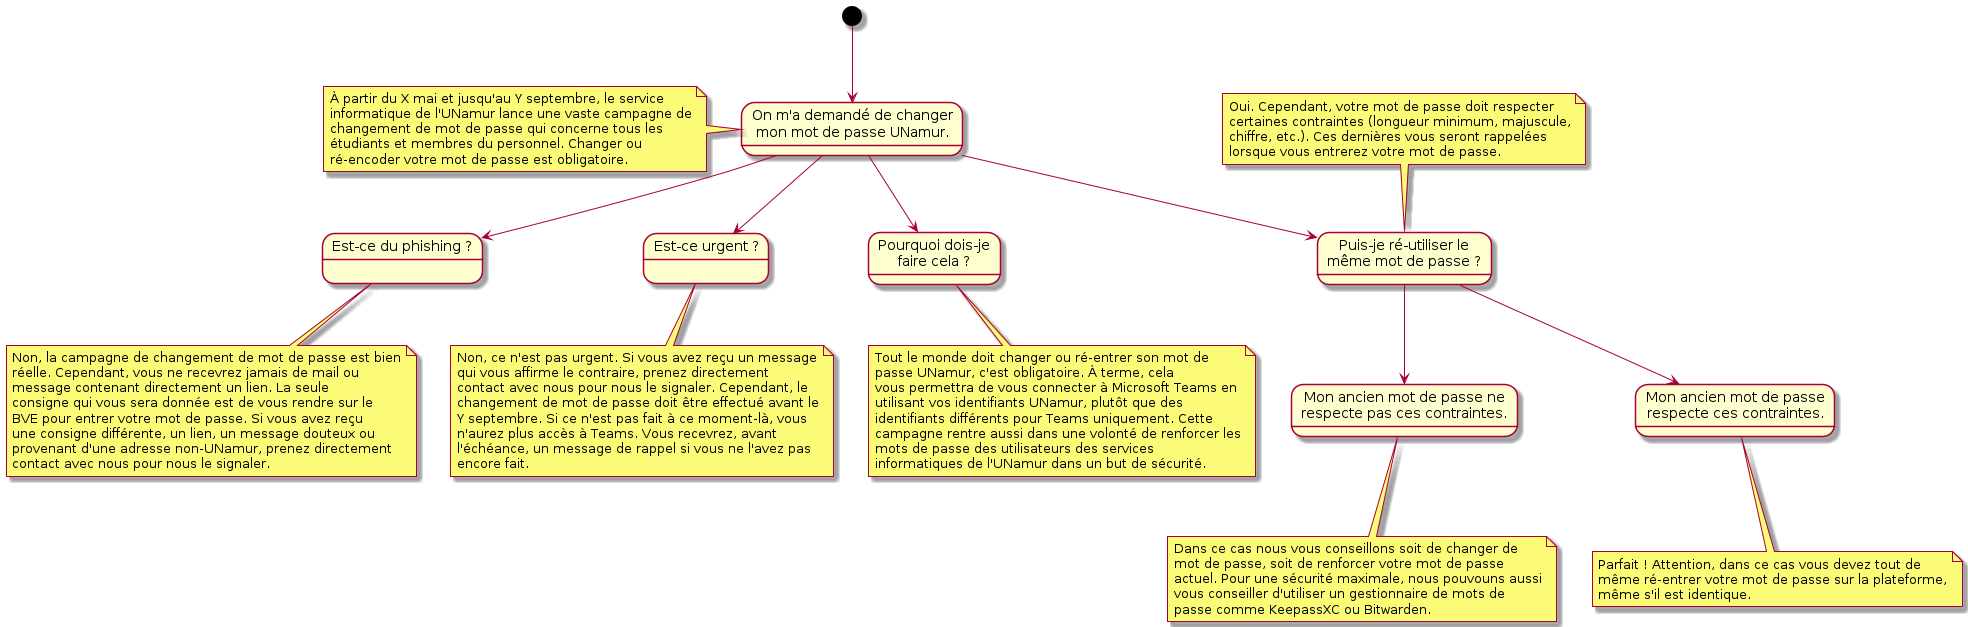

The diagram above was rendered by PlantUML. Its source (embedded in the PNG):
@startuml

state "On m'a demandé de changer\nmon mot de passe UNamur." as root

note left of root {
    À partir du X mai et jusqu'au Y septembre, le service
    informatique de l'UNamur lance une vaste campagne de
    changement de mot de passe qui concerne tous les
    étudiants et membres du personnel. Changer ou
    ré-encoder votre mot de passe est obligatoire.
}

state "Est-ce du phishing ?" as questionPhishing

note bottom of questionPhishing {
    Non, la campagne de changement de mot de passe est bien
    réelle. Cependant, vous ne recevrez jamais de mail ou
    message contenant directement un lien. La seule
    consigne qui vous sera donnée est de vous rendre sur le
    BVE pour entrer votre mot de passe. Si vous avez reçu
    une consigne différente, un lien, un message douteux ou
    provenant d'une adresse non-UNamur, prenez directement
    contact avec nous pour nous le signaler.
}

state "Est-ce urgent ?" as questionUrgency

note bottom of questionUrgency {
    Non, ce n'est pas urgent. Si vous avez reçu un message
    qui vous affirme le contraire, prenez directement
    contact avec nous pour nous le signaler. Cependant, le
    changement de mot de passe doit être effectué avant le
    Y septembre. Si ce n'est pas fait à ce moment-là, vous
    n'aurez plus accès à Teams. Vous recevrez, avant
    l'échéance, un message de rappel si vous ne l'avez pas
    encore fait.
}

state "Puis-je ré-utiliser le\nmême mot de passe ?" as questionIdentical

note top of questionIdentical {
    Oui. Cependant, votre mot de passe doit respecter
    certaines contraintes (longueur minimum, majuscule,
    chiffre, etc.). Ces dernières vous seront rappelées
    lorsque vous entrerez votre mot de passe.
}

state "Mon ancien mot de passe\nrespecte ces contraintes." as questionIdenticalOk

note bottom of questionIdenticalOk {
    Parfait ! Attention, dans ce cas vous devez tout de
    même ré-entrer votre mot de passe sur la plateforme,
    même s'il est identique.
}

state "Mon ancien mot de passe ne\nrespecte pas ces contraintes." as questionIdenticalKo

note bottom of questionIdenticalKo {
    Dans ce cas nous vous conseillons soit de changer de
    mot de passe, soit de renforcer votre mot de passe
    actuel. Pour une sécurité maximale, nous pouvouns aussi
    vous conseiller d'utiliser un gestionnaire de mots de
    passe comme KeepassXC ou Bitwarden.
}

state "Pourquoi dois-je\nfaire cela ?" as questionWhy

note bottom of questionWhy {
    Tout le monde doit changer ou ré-entrer son mot de
    passe UNamur, c'est obligatoire. À terme, cela
    vous permettra de vous connecter à Microsoft Teams en
    utilisant vos identifiants UNamur, plutôt que des
    identifiants différents pour Teams uniquement. Cette
    campagne rentre aussi dans une volonté de renforcer les
    mots de passe des utilisateurs des services
    informatiques de l'UNamur dans un but de sécurité.
}

[*] --> root
root --> questionPhishing
root --> questionUrgency
root --> questionIdentical
root --> questionWhy
questionIdentical --> questionIdenticalOk
questionIdentical --> questionIdenticalKo

@enduml